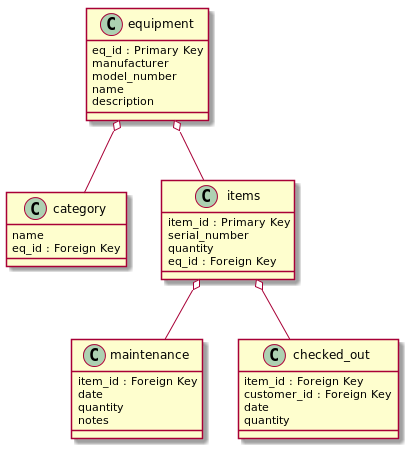

The diagram above was rendered by PlantUML. Its source (embedded in the PNG):
@startuml
equipment o-- category
equipment o-- items
items o-- maintenance
items o-- checked_out

class equipment {
eq_id : Primary Key
manufacturer
model_number
name
description
}

class category {
name
eq_id : Foreign Key
}

class items {
item_id : Primary Key
serial_number
quantity
eq_id : Foreign Key
}

class checked_out {
item_id : Foreign Key
customer_id : Foreign Key
date
quantity
}

class maintenance {
item_id : Foreign Key
date
quantity
notes
}

@enduml